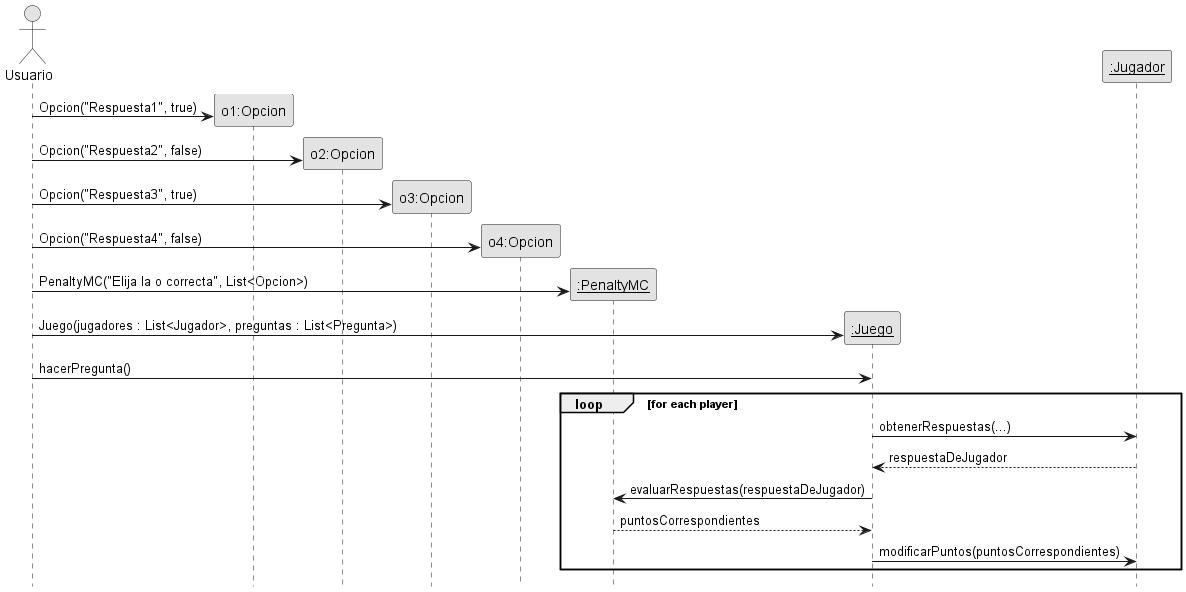

The diagram above was rendered by PlantUML. Its source (embedded in the PNG):
@startuml

skinparam monochrome true
hide footbox

Actor Usuario

create "o1:Opcion"
Usuario -> "o1:Opcion" : Opcion("Respuesta1", true)

create "o2:Opcion"
Usuario -> "o2:Opcion" : Opcion("Respuesta2", false)

create "o3:Opcion"
Usuario -> "o3:Opcion" : Opcion("Respuesta3", true)

create "o4:Opcion"
Usuario -> "o4:Opcion" : Opcion("Respuesta4", false)

create "__:PenaltyMC__"
Usuario -> "__:PenaltyMC__" : PenaltyMC("Elija la o correcta", List<Opcion>)

create "__:Juego__"
Usuario -> "__:Juego__" : Juego(jugadores : List<Jugador>, preguntas : List<Pregunta>)

Usuario -> "__:Juego__" : hacerPregunta()


loop for each player
    "__:Juego__" -> "__:Jugador__" : obtenerRespuestas(...)
    "__:Juego__" <-- "__:Jugador__" : respuestaDeJugador
    "__:Juego__" -> "__:PenaltyMC__" : evaluarRespuestas(respuestaDeJugador)
    "__:Juego__" <-- "__:PenaltyMC__" : puntosCorrespondientes
    "__:Juego__" -> "__:Jugador__" : modificarPuntos(puntosCorrespondientes)
end


@enduml